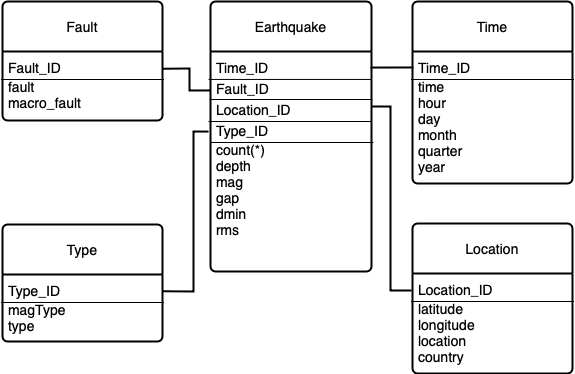

The diagram above was exported from draw.io. Its source (the exported page's mxGraphModel, read from the mxfile embedded in the PNG):
<mxGraphModel dx="976" dy="642" grid="0" gridSize="10" guides="1" tooltips="1" connect="1" arrows="1" fold="1" page="1" pageScale="1" pageWidth="1169" pageHeight="827" math="0" shadow="0">
  <root>
    <mxCell id="0" />
    <mxCell id="1" parent="0" />
    <mxCell id="mNxE2_pQsadWm-eohip0-1" value="Earthquake" style="swimlane;childLayout=stackLayout;horizontal=1;startSize=50;horizontalStack=0;rounded=1;fontSize=14;fontStyle=0;strokeWidth=2;resizeParent=0;resizeLast=1;shadow=0;dashed=0;align=center;arcSize=4;whiteSpace=wrap;html=1;" vertex="1" parent="1">
      <mxGeometry x="424" y="165" width="161" height="270" as="geometry" />
    </mxCell>
    <mxCell id="mNxE2_pQsadWm-eohip0-30" value="" style="endArrow=none;html=1;rounded=0;entryX=1;entryY=0.127;entryDx=0;entryDy=0;entryPerimeter=0;exitX=-0.012;exitY=0.127;exitDx=0;exitDy=0;exitPerimeter=0;" edge="1" parent="mNxE2_pQsadWm-eohip0-1" source="mNxE2_pQsadWm-eohip0-2" target="mNxE2_pQsadWm-eohip0-2">
      <mxGeometry width="50" height="50" relative="1" as="geometry">
        <mxPoint x="-2" y="78" as="sourcePoint" />
        <mxPoint x="156" y="78" as="targetPoint" />
      </mxGeometry>
    </mxCell>
    <mxCell id="mNxE2_pQsadWm-eohip0-32" value="" style="endArrow=none;html=1;rounded=0;entryX=1;entryY=0.127;entryDx=0;entryDy=0;entryPerimeter=0;exitX=-0.012;exitY=0.127;exitDx=0;exitDy=0;exitPerimeter=0;" edge="1" parent="mNxE2_pQsadWm-eohip0-1">
      <mxGeometry width="50" height="50" relative="1" as="geometry">
        <mxPoint x="-1" y="98" as="sourcePoint" />
        <mxPoint x="162" y="98" as="targetPoint" />
      </mxGeometry>
    </mxCell>
    <mxCell id="mNxE2_pQsadWm-eohip0-33" value="" style="endArrow=none;html=1;rounded=0;entryX=1;entryY=0.127;entryDx=0;entryDy=0;entryPerimeter=0;exitX=-0.012;exitY=0.127;exitDx=0;exitDy=0;exitPerimeter=0;" edge="1" parent="mNxE2_pQsadWm-eohip0-1">
      <mxGeometry width="50" height="50" relative="1" as="geometry">
        <mxPoint x="-2" y="120" as="sourcePoint" />
        <mxPoint x="161" y="120" as="targetPoint" />
      </mxGeometry>
    </mxCell>
    <mxCell id="mNxE2_pQsadWm-eohip0-34" value="" style="endArrow=none;html=1;rounded=0;entryX=1;entryY=0.127;entryDx=0;entryDy=0;entryPerimeter=0;exitX=-0.012;exitY=0.127;exitDx=0;exitDy=0;exitPerimeter=0;" edge="1" parent="mNxE2_pQsadWm-eohip0-1">
      <mxGeometry width="50" height="50" relative="1" as="geometry">
        <mxPoint y="141" as="sourcePoint" />
        <mxPoint x="163" y="141" as="targetPoint" />
      </mxGeometry>
    </mxCell>
    <mxCell id="mNxE2_pQsadWm-eohip0-2" value="&lt;font style=&quot;font-size: 14px; line-height: 150%;&quot;&gt;Time_ID&lt;/font&gt;&lt;div&gt;&lt;span style=&quot;font-size: 14px; line-height: 150%;&quot;&gt;Fault_ID&lt;/span&gt;&lt;br&gt;&lt;/div&gt;&lt;div&gt;&lt;span style=&quot;font-size: 14px; line-height: 150%;&quot;&gt;Location_ID&lt;/span&gt;&lt;/div&gt;&lt;div&gt;&lt;span style=&quot;font-size: 14px; line-height: 150%;&quot;&gt;Type_ID&lt;/span&gt;&lt;/div&gt;&lt;div&gt;&lt;span style=&quot;font-size: 14px;&quot;&gt;count(*)&lt;/span&gt;&lt;/div&gt;&lt;div&gt;&lt;span style=&quot;font-size: 14px;&quot;&gt;depth&lt;/span&gt;&lt;/div&gt;&lt;div&gt;&lt;span style=&quot;font-size: 14px; line-height: 120%;&quot;&gt;mag&lt;/span&gt;&lt;/div&gt;&lt;div&gt;&lt;span style=&quot;font-size: 14px; line-height: 120%;&quot;&gt;gap&lt;/span&gt;&lt;/div&gt;&lt;div&gt;&lt;span style=&quot;font-size: 14px; line-height: 120%;&quot;&gt;dmin&lt;/span&gt;&lt;/div&gt;&lt;div&gt;&lt;span style=&quot;font-size: 14px; line-height: 120%;&quot;&gt;rms&lt;/span&gt;&lt;/div&gt;" style="align=left;strokeColor=none;fillColor=none;spacingLeft=4;spacingRight=4;fontSize=12;verticalAlign=top;resizable=0;rotatable=0;part=1;html=1;whiteSpace=wrap;" vertex="1" parent="mNxE2_pQsadWm-eohip0-1">
      <mxGeometry y="50" width="161" height="220" as="geometry" />
    </mxCell>
    <mxCell id="mNxE2_pQsadWm-eohip0-49" value="Time" style="swimlane;childLayout=stackLayout;horizontal=1;startSize=50;horizontalStack=0;rounded=1;fontSize=14;fontStyle=0;strokeWidth=2;resizeParent=0;resizeLast=1;shadow=0;dashed=0;align=center;arcSize=4;whiteSpace=wrap;html=1;" vertex="1" parent="1">
      <mxGeometry x="626" y="165" width="160" height="182" as="geometry" />
    </mxCell>
    <mxCell id="mNxE2_pQsadWm-eohip0-51" value="" style="endArrow=none;html=1;rounded=0;entryX=1;entryY=0.127;entryDx=0;entryDy=0;entryPerimeter=0;exitX=-0.012;exitY=0.127;exitDx=0;exitDy=0;exitPerimeter=0;" edge="1" parent="mNxE2_pQsadWm-eohip0-49">
      <mxGeometry width="50" height="50" relative="1" as="geometry">
        <mxPoint x="-1.5" y="78" as="sourcePoint" />
        <mxPoint x="161.5" y="78" as="targetPoint" />
      </mxGeometry>
    </mxCell>
    <mxCell id="mNxE2_pQsadWm-eohip0-50" value="&lt;div&gt;&lt;font style=&quot;font-size: 14px; line-height: 150%;&quot;&gt;Time_ID&lt;/font&gt;&lt;div&gt;&lt;font style=&quot;font-size: 14px; line-height: 120%;&quot;&gt;time&lt;/font&gt;&lt;/div&gt;&lt;div&gt;&lt;font style=&quot;font-size: 14px; line-height: 120%;&quot;&gt;hour&lt;/font&gt;&lt;/div&gt;&lt;div&gt;&lt;font style=&quot;font-size: 14px; line-height: 120%;&quot;&gt;day&lt;/font&gt;&lt;/div&gt;&lt;div&gt;&lt;font style=&quot;font-size: 14px; line-height: 120%;&quot;&gt;month&lt;/font&gt;&lt;/div&gt;&lt;div&gt;&lt;font style=&quot;font-size: 14px; line-height: 120%;&quot;&gt;quarter&lt;/font&gt;&lt;/div&gt;&lt;div&gt;&lt;font style=&quot;font-size: 14px; line-height: 120%;&quot;&gt;year&lt;/font&gt;&lt;/div&gt;&lt;/div&gt;" style="align=left;strokeColor=none;fillColor=none;spacingLeft=4;spacingRight=4;fontSize=12;verticalAlign=top;resizable=0;rotatable=0;part=1;html=1;whiteSpace=wrap;" vertex="1" parent="mNxE2_pQsadWm-eohip0-49">
      <mxGeometry y="50" width="160" height="132" as="geometry" />
    </mxCell>
    <mxCell id="mNxE2_pQsadWm-eohip0-55" value="Fault" style="swimlane;childLayout=stackLayout;horizontal=1;startSize=50;horizontalStack=0;rounded=1;fontSize=14;fontStyle=0;strokeWidth=2;resizeParent=0;resizeLast=1;shadow=0;dashed=0;align=center;arcSize=4;whiteSpace=wrap;html=1;" vertex="1" parent="1">
      <mxGeometry x="216" y="165" width="160" height="119" as="geometry" />
    </mxCell>
    <mxCell id="mNxE2_pQsadWm-eohip0-56" value="" style="endArrow=none;html=1;rounded=0;entryX=1;entryY=0.127;entryDx=0;entryDy=0;entryPerimeter=0;exitX=-0.012;exitY=0.127;exitDx=0;exitDy=0;exitPerimeter=0;" edge="1" parent="mNxE2_pQsadWm-eohip0-55">
      <mxGeometry width="50" height="50" relative="1" as="geometry">
        <mxPoint x="-1.5" y="78" as="sourcePoint" />
        <mxPoint x="161.5" y="78" as="targetPoint" />
      </mxGeometry>
    </mxCell>
    <mxCell id="mNxE2_pQsadWm-eohip0-57" value="&lt;div&gt;&lt;font style=&quot;font-size: 14px; line-height: 150%;&quot;&gt;Fault_ID&lt;/font&gt;&lt;div&gt;&lt;span style=&quot;font-size: 14px;&quot;&gt;fault&lt;/span&gt;&lt;/div&gt;&lt;/div&gt;&lt;div&gt;&lt;span style=&quot;font-size: 14px;&quot;&gt;macro_fault&lt;/span&gt;&lt;/div&gt;" style="align=left;strokeColor=none;fillColor=none;spacingLeft=4;spacingRight=4;fontSize=12;verticalAlign=top;resizable=0;rotatable=0;part=1;html=1;whiteSpace=wrap;" vertex="1" parent="mNxE2_pQsadWm-eohip0-55">
      <mxGeometry y="50" width="160" height="69" as="geometry" />
    </mxCell>
    <mxCell id="mNxE2_pQsadWm-eohip0-58" value="Type" style="swimlane;childLayout=stackLayout;horizontal=1;startSize=50;horizontalStack=0;rounded=1;fontSize=14;fontStyle=0;strokeWidth=2;resizeParent=0;resizeLast=1;shadow=0;dashed=0;align=center;arcSize=4;whiteSpace=wrap;html=1;" vertex="1" parent="1">
      <mxGeometry x="216" y="388" width="160" height="117" as="geometry" />
    </mxCell>
    <mxCell id="mNxE2_pQsadWm-eohip0-59" value="" style="endArrow=none;html=1;rounded=0;entryX=1;entryY=0.127;entryDx=0;entryDy=0;entryPerimeter=0;exitX=-0.012;exitY=0.127;exitDx=0;exitDy=0;exitPerimeter=0;" edge="1" parent="mNxE2_pQsadWm-eohip0-58">
      <mxGeometry width="50" height="50" relative="1" as="geometry">
        <mxPoint x="-1.5" y="78" as="sourcePoint" />
        <mxPoint x="161.5" y="78" as="targetPoint" />
      </mxGeometry>
    </mxCell>
    <mxCell id="mNxE2_pQsadWm-eohip0-60" value="&lt;div&gt;&lt;font style=&quot;font-size: 14px; line-height: 150%;&quot;&gt;Type_ID&lt;/font&gt;&lt;div&gt;&lt;span style=&quot;font-size: 14px;&quot;&gt;magType&lt;/span&gt;&lt;/div&gt;&lt;/div&gt;&lt;div&gt;&lt;span style=&quot;font-size: 14px;&quot;&gt;type&lt;/span&gt;&lt;/div&gt;" style="align=left;strokeColor=none;fillColor=none;spacingLeft=4;spacingRight=4;fontSize=12;verticalAlign=top;resizable=0;rotatable=0;part=1;html=1;whiteSpace=wrap;" vertex="1" parent="mNxE2_pQsadWm-eohip0-58">
      <mxGeometry y="50" width="160" height="67" as="geometry" />
    </mxCell>
    <mxCell id="mNxE2_pQsadWm-eohip0-61" value="Location" style="swimlane;childLayout=stackLayout;horizontal=1;startSize=50;horizontalStack=0;rounded=1;fontSize=14;fontStyle=0;strokeWidth=2;resizeParent=0;resizeLast=1;shadow=0;dashed=0;align=center;arcSize=4;whiteSpace=wrap;html=1;" vertex="1" parent="1">
      <mxGeometry x="626" y="387" width="160" height="150" as="geometry" />
    </mxCell>
    <mxCell id="mNxE2_pQsadWm-eohip0-62" value="" style="endArrow=none;html=1;rounded=0;entryX=1;entryY=0.127;entryDx=0;entryDy=0;entryPerimeter=0;exitX=-0.012;exitY=0.127;exitDx=0;exitDy=0;exitPerimeter=0;" edge="1" parent="mNxE2_pQsadWm-eohip0-61">
      <mxGeometry width="50" height="50" relative="1" as="geometry">
        <mxPoint x="-1.5" y="78" as="sourcePoint" />
        <mxPoint x="161.5" y="78" as="targetPoint" />
      </mxGeometry>
    </mxCell>
    <mxCell id="mNxE2_pQsadWm-eohip0-63" value="&lt;div&gt;&lt;font style=&quot;font-size: 14px; line-height: 150%;&quot;&gt;Location_ID&lt;/font&gt;&lt;div&gt;&lt;span style=&quot;font-size: 14px;&quot;&gt;latitude&lt;/span&gt;&lt;/div&gt;&lt;div&gt;&lt;span style=&quot;font-size: 14px;&quot;&gt;longitude&lt;/span&gt;&lt;/div&gt;&lt;div&gt;&lt;span style=&quot;font-size: 14px;&quot;&gt;location&lt;/span&gt;&lt;br&gt;&lt;/div&gt;&lt;/div&gt;&lt;div&gt;&lt;span style=&quot;font-size: 14px;&quot;&gt;country&lt;/span&gt;&lt;/div&gt;" style="align=left;strokeColor=none;fillColor=none;spacingLeft=4;spacingRight=4;fontSize=12;verticalAlign=top;resizable=0;rotatable=0;part=1;html=1;whiteSpace=wrap;" vertex="1" parent="mNxE2_pQsadWm-eohip0-61">
      <mxGeometry y="50" width="160" height="100" as="geometry" />
    </mxCell>
    <mxCell id="mNxE2_pQsadWm-eohip0-67" value="" style="endArrow=none;html=1;rounded=0;entryX=0.006;entryY=0.121;entryDx=0;entryDy=0;entryPerimeter=0;exitX=0.994;exitY=0.073;exitDx=0;exitDy=0;exitPerimeter=0;strokeWidth=2;" edge="1" parent="1" source="mNxE2_pQsadWm-eohip0-2" target="mNxE2_pQsadWm-eohip0-50">
      <mxGeometry width="50" height="50" relative="1" as="geometry">
        <mxPoint x="437" y="424" as="sourcePoint" />
        <mxPoint x="487" y="374" as="targetPoint" />
      </mxGeometry>
    </mxCell>
    <mxCell id="mNxE2_pQsadWm-eohip0-72" value="" style="endArrow=none;html=1;rounded=0;entryX=1;entryY=0.25;entryDx=0;entryDy=0;exitX=0;exitY=0.177;exitDx=0;exitDy=0;exitPerimeter=0;strokeWidth=2;" edge="1" parent="1" source="mNxE2_pQsadWm-eohip0-2" target="mNxE2_pQsadWm-eohip0-57">
      <mxGeometry width="50" height="50" relative="1" as="geometry">
        <mxPoint x="437" y="424" as="sourcePoint" />
        <mxPoint x="487" y="374" as="targetPoint" />
        <Array as="points">
          <mxPoint x="403" y="254" />
          <mxPoint x="403" y="232" />
        </Array>
      </mxGeometry>
    </mxCell>
    <mxCell id="mNxE2_pQsadWm-eohip0-73" value="" style="endArrow=none;html=1;rounded=0;exitX=1;exitY=0.25;exitDx=0;exitDy=0;strokeWidth=2;" edge="1" parent="1" source="mNxE2_pQsadWm-eohip0-2">
      <mxGeometry width="50" height="50" relative="1" as="geometry">
        <mxPoint x="437" y="424" as="sourcePoint" />
        <mxPoint x="625" y="454" as="targetPoint" />
        <Array as="points">
          <mxPoint x="604" y="270" />
          <mxPoint x="604" y="454" />
        </Array>
      </mxGeometry>
    </mxCell>
    <mxCell id="mNxE2_pQsadWm-eohip0-74" value="" style="endArrow=none;html=1;rounded=0;entryX=-0.012;entryY=0.364;entryDx=0;entryDy=0;entryPerimeter=0;exitX=1;exitY=0.25;exitDx=0;exitDy=0;strokeWidth=2;" edge="1" parent="1" source="mNxE2_pQsadWm-eohip0-60" target="mNxE2_pQsadWm-eohip0-2">
      <mxGeometry width="50" height="50" relative="1" as="geometry">
        <mxPoint x="437" y="424" as="sourcePoint" />
        <mxPoint x="487" y="374" as="targetPoint" />
        <Array as="points">
          <mxPoint x="407" y="455" />
          <mxPoint x="407" y="295" />
        </Array>
      </mxGeometry>
    </mxCell>
  </root>
</mxGraphModel>